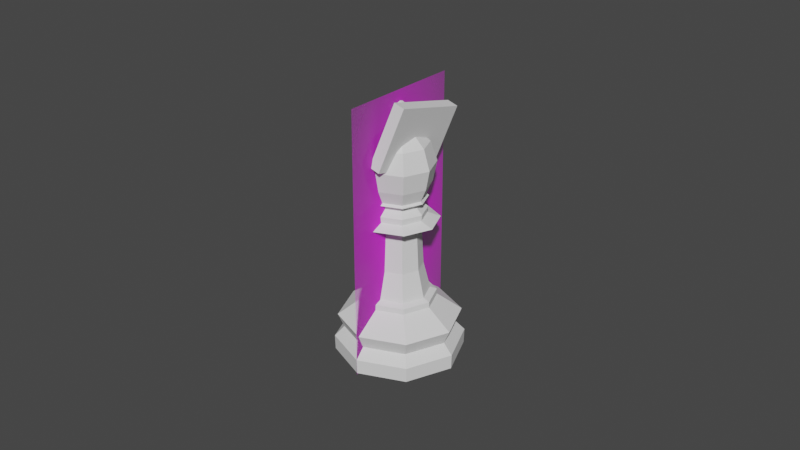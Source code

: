 # Source: Bishop.blend  (saved by Blender 2.92.15; exported with 4.5.12 LTS)
import bpy
from mathutils import Matrix  # noqa: F401  (used for matrix-valued properties, if any)

bpy.ops.wm.read_factory_settings(use_empty=True)
scene = bpy.context.scene
scene.name = 'Main'

# ---- collections
col_collection_002 = bpy.data.collections.new('Collection.002'); scene.collection.children.link(col_collection_002)

# ---- images (referenced by path relative to the original .blend; pixels are not part of the script)
import os
ASSET_DIR = os.environ.get("B2B_ASSET_DIR", "")  # directory of the original .blend (textures are referenced by path, not embedded)
HERE = os.path.dirname(os.path.abspath(__file__))  # packed textures are extracted next to this script under _unpacked/

def load_image(name, relpath, width, height, colorspace="sRGB"):
    """Load a texture the original file referenced (path relative to the .blend, or extracted next to this script)."""
    p = next((c for c in (os.path.join(HERE, relpath), os.path.join(ASSET_DIR, relpath)) if relpath and os.path.exists(c)), "")
    if p:
        img = bpy.data.images.load(p, check_existing=True)
        img.name = name
    else:  # same state as the original file: an image datablock whose file is absent (Cycles renders it pink)
        img = bpy.data.images.new(name, width, height)
        img.source = "FILE"
        img.filepath = "//" + (relpath or name)
    img.colorspace_settings.name = colorspace
    return img
img_staunton_bishop_png = load_image('Staunton Bishop.png', 'Staunton Bishop.png', 1024, 1024, 'sRGB')

# ---- materials (node trees are filled in below, after node groups)
mat_staunton_bishop = bpy.data.materials.new('Staunton Bishop')
mat_staunton_bishop.surface_render_method = 'BLENDED'
mat_staunton_bishop.blend_method = 'BLEND'
mat_staunton_bishop.use_transparent_shadow = False

# ---- material node trees
mat_staunton_bishop.use_nodes = True; mat_staunton_bishop.node_tree.nodes.clear()
_N = mat_staunton_bishop.node_tree.nodes; _L = mat_staunton_bishop.node_tree.links
n0 = _N.new('ShaderNodeOutputMaterial'); n0.name = 'Material Output'; n0.location = (300, 300)
n1 = _N.new('ShaderNodeTexImage'); n1.name = 'Image Texture'; n1.location = (-200, 300)
n1.image = img_staunton_bishop_png
n1.extension = 'CLIP'
n2 = _N.new('ShaderNodeBsdfPrincipled'); n2.name = 'Principled BSDF'; n2.location = (0, 300)
n2.distribution = 'GGX'
n2.subsurface_method = 'BURLEY'
n2.inputs[3].default_value = 1.45
n2.inputs[27].default_value = (0.0, 0.0, 0.0, 1.0)
n2.inputs[28].default_value = 1.0
_L.new(n1.outputs[0], n2.inputs[0])
_L.new(n1.outputs[1], n2.inputs[4])
_L.new(n2.outputs[0], n0.inputs[0])
n0.is_active_output = True

# ---- world
world_world_002 = bpy.data.worlds.new('World.002'); scene.world = world_world_002
world_world_002.use_nodes = True; world_world_002.node_tree.nodes.clear()
_N = world_world_002.node_tree.nodes; _L = world_world_002.node_tree.links
n0 = _N.new('ShaderNodeOutputWorld'); n0.name = 'World Output'; n0.location = (300, 300)
n1 = _N.new('ShaderNodeBackground'); n1.name = 'Background'; n1.location = (10, 300)
n1.inputs[0].default_value = (0.05088, 0.05088, 0.05088, 1.0)
_L.new(n1.outputs[0], n0.inputs[0])
n0.is_active_output = True
world_world_002.color = (0.05088, 0.05088, 0.05088)
world_world_002.use_sun_shadow = False
world_world_002.sun_shadow_jitter_overblur = 0.0

# ---- meshes
me_cylinder_002 = bpy.data.meshes.new('Cylinder.002')
me_cylinder_002.from_pydata([(6.521e-10, 0.009099, 0.02036), (0.006434, 0.006434, 0.02036), (0.009099, 3.771e-09, 0.02036), (0.006434, -0.006434, 0.02036), (-2.313e-09, -0.009099, 0.02036), (-0.006434, -0.006434, 0.02036), (-0.009099, 1.187e-08, 0.02036), (-0.006434, 0.006434, 0.02036), (4.994e-10, 0.01125, 0.01782), (0.007958, 0.007958, 0.01782), (0.01125, 3.399e-09, 0.01782), (0.007958, -0.007958, 0.01782), (-3.168e-09, -0.01125, 0.01782), (-0.007958, -0.007958, 0.01782), (-0.01125, 1.342e-08, 0.01782), (-0.007958, 0.007958, 0.01782), (-1.737e-10, 0.01893, 0.0122), (0.01338, 0.01338, 0.0122), (0.01893, 1.612e-09, 0.0122), (0.01338, -0.01338, 0.0122), (-6.345e-09, -0.01893, 0.0122), (-0.01338, -0.01338, 0.0122), (-0.01893, 1.845e-08, 0.0122), (-0.01338, 0.01338, 0.0122), (0.01204, 0.01204, 0.007816), (0.01703, 2.228e-09, 0.007816), (0.01204, -0.01204, 0.007816), (-5.25e-09, -0.01703, 0.007816), (-0.01204, -0.01204, 0.007816), (-0.01703, 1.739e-08, 0.007816), (-0.01204, 0.01204, 0.007816), (2.992e-10, 0.01703, 0.007816), (-6.404e-10, 0.01986, 6.217e-10), (0.01404, 0.01404, 6.217e-10), (0.01986, 8.89e-10, 6.217e-10), (0.01404, -0.01404, 6.217e-10), (-6.049e-09, -0.01986, 6.217e-10), (-0.01404, -0.01404, 6.217e-10), (-0.01986, 2.472e-08, 6.217e-10), (-0.01404, 0.01404, 6.217e-10), (0.01413, 0.01413, 0.004619), (0.01999, 1.562e-09, 0.004619), (0.01413, -0.01413, 0.004619), (-6.588e-09, -0.01999, 0.004619), (-0.01413, -0.01413, 0.004619), (-0.01999, 1.932e-08, 0.004619), (-0.01413, 0.01413, 0.004619), (-4.986e-12, 0.01999, 0.004619), (5.059e-10, 0.01118, 0.01954), (0.007903, 0.007903, 0.01954), (0.01118, 3.374e-09, 0.01954), (0.007903, -0.007903, 0.01954), (-3.136e-09, -0.01118, 0.01954), (-0.007903, -0.007903, 0.01954), (-0.01118, 1.332e-08, 0.01954), (-0.007903, 0.007903, 0.01954), (0.004964, 0.004964, 0.02897), (6.123e-10, 0.00702, 0.02897), (0.00702, 4.117e-09, 0.02897), (0.004964, -0.004964, 0.02897), (-1.675e-09, -0.00702, 0.02897), (-0.004964, -0.004964, 0.02897), (-0.00702, 1.037e-08, 0.02897), (-0.004964, 0.004964, 0.02897), (0.004498, 0.004498, 0.04149), (1.474e-09, 0.006362, 0.04149), (0.006362, 4.223e-09, 0.04149), (0.004498, -0.004498, 0.04149), (-5.992e-10, -0.006362, 0.04149), (-0.004498, -0.004498, 0.04149), (-0.006362, 9.885e-09, 0.04149), (-0.004498, 0.004498, 0.04149), (2.054e-10, 0.008398, 0.05103), (-0.006017, 0.005906, 0.05103), (-0.008509, -0.0001105, 0.05103), (-0.006017, -0.006127, 0.05103), (-8.565e-10, -0.008619, 0.05103), (0.006017, -0.006127, 0.05103), (0.008509, -0.0001105, 0.05103), (0.006017, 0.005906, 0.05103), (0.008463, 0.008463, 0.04407), (1.163e-09, 0.01197, 0.04407), (0.01197, 3.289e-09, 0.04407), (0.008463, -0.008463, 0.04407), (-2.737e-09, -0.01197, 0.04407), (-0.008463, -0.008463, 0.04407), (-0.01197, 1.394e-08, 0.04407), (-0.008463, 0.008463, 0.04407), (3.178e-11, 0.0008331, 0.07545), (1.853e-17, 0.008671, 0.06794), (-4.039e-12, 0.01071, 0.06181), (2.025e-17, 0.00948, 0.05568), (0.0005891, 0.0005891, 0.07545), (0.006131, 0.006131, 0.06794), (0.007571, 0.007571, 0.06181), (0.006703, 0.006703, 0.05568), (0.004822, 0.004694, 0.05028), (0.0008331, 1.409e-09, 0.07545), (0.008671, 1.686e-09, 0.06794), (0.01071, 1.674e-09, 0.06181), (0.00948, 1.67e-09, 0.05568), (0.006819, -0.0001283, 0.05028), (0.0005891, -0.0005891, 0.07545), (0.006131, -0.006131, 0.06794), (0.007571, -0.007571, 0.06181), (0.006703, -0.006703, 0.05568), (0.004822, -0.00495, 0.05028), (-1.68e-11, -0.0008331, 0.07545), (1.743e-10, -0.008671, 0.06794), (1.823e-10, -0.01071, 0.06181), (1.905e-10, -0.00948, 0.05568), (-8.504e-10, -0.006948, 0.05028), (-0.0005891, -0.0005891, 0.07545), (-0.006131, -0.006131, 0.06794), (-0.007571, -0.007571, 0.06181), (-0.006703, -0.006703, 0.05568), (-0.004822, -0.00495, 0.05028), (-0.0008331, 1.512e-09, 0.07545), (-0.008671, 1.686e-09, 0.06794), (-0.01071, 2.006e-09, 0.06181), (-0.00948, 1.67e-09, 0.05568), (-0.006819, -0.0001283, 0.05028), (-0.005946, -0.00619, 0.04752), (-0.0005891, 0.0005891, 0.07545), (-0.006131, 0.006131, 0.06794), (-0.007571, 0.007571, 0.06181), (-0.006703, 0.006703, 0.05568), (-0.004822, 0.004694, 0.05028), (-0.008409, -0.0002442, 0.04752), (0.005946, -0.00619, 0.04752), (-2.002e-09, -0.008653, 0.04752), (0.005946, 0.005702, 0.04752), (0.008409, -0.0002442, 0.04752), (-0.005946, 0.005702, 0.04752), (2.225e-10, 0.006691, 0.05028), (7.384e-10, 0.008165, 0.04752), (7.341e-10, 0.007932, 0.04563), (-0.005781, 0.005537, 0.04563), (0.008176, -0.0002442, 0.04563), (0.005781, 0.005537, 0.04563), (-1.93e-09, -0.00842, 0.04563), (0.005781, -0.006026, 0.04563), (-0.008176, -0.0002442, 0.04563), (-0.005781, -0.006026, 0.04563), (-0.004431, -0.004675, 0.04946), (-0.006267, -0.0002442, 0.04946), (0.004431, -0.004675, 0.04946), (-1.341e-09, -0.006511, 0.04946), (0.004431, 0.004187, 0.04946), (0.006267, -0.0002442, 0.04946), (-0.004431, 0.004187, 0.04946), (7.01e-10, 0.006022, 0.04946), (0.0, 0.001, 0.08003), (0.0, 0.001, 0.07657), (0.0007071, 0.0007071, 0.08003), (0.001225, 0.001225, 0.0793), (0.001414, 0.001414, 0.0783), (0.001225, 0.001225, 0.0773), (0.0007071, 0.0007071, 0.07657), (-0.007714, -9.651e-05, 0.05162), (1.542e-10, 0.007617, 0.05162), (0.001, 3.213e-10, 0.08003), (0.001732, 3.213e-10, 0.0793), (0.002, 3.213e-10, 0.0783), (0.001732, 3.213e-10, 0.0773), (0.001, 3.213e-10, 0.07657), (1.515e-11, 0.0004105, 0.07601), (-6.534e-10, -0.00781, 0.05162), (0.0007071, -0.0007071, 0.08003), (0.001225, -0.001225, 0.0793), (0.001414, -0.001414, 0.0783), (0.001225, -0.001225, 0.0773), (0.0007071, -0.0007071, 0.07657), (-0.005454, -0.005551, 0.05162), (0.007714, -9.651e-05, 0.05162), (1.929e-11, -0.001, 0.08003), (7.75e-11, -0.001732, 0.0793), (1.357e-10, -0.002, 0.0783), (1.929e-11, -0.001732, 0.0773), (7.75e-11, -0.001, 0.07657), (0.005454, -0.005551, 0.05162), (-0.005454, 0.005358, 0.05162), (-0.0007071, -0.0007071, 0.08003), (-0.001225, -0.001225, 0.0793), (-0.001414, -0.001414, 0.0783), (-0.001225, -0.001225, 0.0773), (-0.0007071, -0.0007071, 0.07657), (0.005454, 0.005358, 0.05162), (0.0002903, 0.0002903, 0.07601), (-0.001, 3.213e-10, 0.08003), (-0.001732, 3.795e-10, 0.0793), (-0.002, 2.049e-10, 0.0783), (-0.001732, 3.213e-10, 0.0773), (-0.001, 2.631e-10, 0.07657), (0.0004105, 8.775e-10, 0.07601), (0.0002903, -0.0002903, 0.07601), (-0.0007071, 0.0007071, 0.08003), (-0.001225, 0.001225, 0.0793), (-0.001414, 0.001414, 0.0783), (-0.001225, 0.001225, 0.0773), (-0.0007071, 0.0007071, 0.07657), (2.163e-11, -0.0004105, 0.07601), (-1.388e-17, 3.469e-17, 0.0803), (-0.0002903, -0.0002903, 0.07601), (1.929e-11, 0.001732, 0.0793), (-2.135e-10, 0.002, 0.0783), (1.929e-11, 0.001732, 0.0773), (-0.0004105, 8.876e-10, 0.07601), (-0.0002903, 0.0002903, 0.07601)], [], [(7, 6, 62, 63), (17, 18, 25, 24), (23, 15, 8, 16), (15, 23, 22, 14), (14, 22, 21, 13), (13, 21, 20, 12), (12, 20, 19, 11), (11, 19, 18, 10), (32, 33, 34, 35, 36, 37, 38, 39), (16, 17, 24, 31), (50, 49, 1, 2), (10, 18, 17, 9), (48, 55, 7, 0), (55, 54, 6, 7), (54, 53, 5, 6), (53, 52, 4, 5), (52, 51, 3, 4), (51, 50, 2, 3), (40, 33, 32, 47), (23, 16, 31, 30), (22, 23, 30, 29), (21, 22, 29, 28), (20, 21, 28, 27), (19, 20, 27, 26), (18, 19, 26, 25), (42, 35, 34, 41), (43, 36, 35, 42), (44, 37, 36, 43), (45, 38, 37, 44), (46, 39, 38, 45), (47, 32, 39, 46), (40, 47, 31, 24), (41, 40, 24, 25), (9, 17, 16, 8), (49, 48, 0, 1), (47, 46, 30, 31), (46, 45, 29, 30), (45, 44, 28, 29), (44, 43, 27, 28), (43, 42, 26, 27), (42, 41, 25, 26), (41, 34, 33, 40), (9, 8, 48, 49), (11, 10, 50, 51), (12, 11, 51, 52), (13, 12, 52, 53), (14, 13, 53, 54), (15, 14, 54, 55), (8, 15, 55, 48), (10, 9, 49, 50), (60, 59, 67, 68), (5, 4, 60, 61), (3, 2, 58, 59), (1, 0, 57, 56), (0, 7, 63, 57), (6, 5, 61, 62), (4, 3, 59, 60), (2, 1, 56, 58), (127, 73, 72, 134), (58, 56, 64, 66), (63, 62, 70, 71), (61, 60, 68, 69), (59, 58, 66, 67), (56, 57, 65, 64), (57, 63, 71, 65), (62, 61, 69, 70), (69, 85, 86, 70), (70, 86, 87, 71), (69, 68, 84, 85), (66, 82, 83, 67), (71, 87, 81, 65), (106, 77, 76, 111), (67, 83, 84, 68), (64, 80, 82, 66), (133, 128, 145, 150), (96, 79, 78, 101), (73, 181, 160, 72), (121, 74, 73, 127), (111, 76, 75, 116), (101, 78, 77, 106), (134, 72, 79, 96), (116, 75, 74, 121), (141, 138, 132, 129), (128, 122, 144, 145), (140, 141, 129, 130), (142, 143, 122, 128), (132, 131, 148, 149), (129, 132, 149, 146), (143, 140, 130, 122), (137, 142, 128, 133), (91, 90, 94, 95), (89, 88, 92, 93), (160, 91, 95, 187), (90, 89, 93, 94), (130, 129, 146, 147), (95, 94, 99, 100), (93, 92, 97, 98), (187, 95, 100, 174), (94, 93, 98, 99), (100, 99, 104, 105), (98, 97, 102, 103), (174, 100, 105, 180), (99, 98, 103, 104), (122, 130, 147, 144), (103, 102, 107, 108), (180, 105, 110, 167), (104, 103, 108, 109), (135, 133, 150, 151), (105, 104, 109, 110), (167, 110, 115, 173), (109, 108, 113, 114), (138, 139, 131, 132), (110, 109, 114, 115), (108, 107, 112, 113), (173, 115, 120, 159), (114, 113, 118, 119), (115, 114, 119, 120), (113, 112, 117, 118), (159, 120, 126, 181), (119, 118, 124, 125), (131, 135, 151, 148), (120, 119, 125, 126), (118, 117, 123, 124), (181, 126, 91, 160), (125, 124, 89, 90), (139, 136, 135, 131), (126, 125, 90, 91), (124, 123, 88, 89), (136, 137, 133, 135), (82, 138, 141, 83), (84, 140, 143, 85), (86, 142, 137, 87), (80, 139, 138, 82), (83, 141, 140, 84), (85, 143, 142, 86), (81, 136, 139, 80), (87, 137, 136, 81), (148, 151, 134, 96), (151, 150, 127, 134), (150, 145, 121, 127), (145, 144, 116, 121), (144, 147, 111, 116), (147, 146, 106, 111), (146, 149, 101, 106), (149, 148, 96, 101), (203, 207, 117, 112), (206, 205, 156, 157), (204, 152, 154, 155), (153, 206, 157, 158), (205, 204, 155, 156), (152, 202, 154), (158, 157, 164, 165), (156, 155, 162, 163), (154, 202, 161), (208, 166, 88, 123), (157, 156, 163, 164), (155, 154, 161, 162), (165, 164, 171, 172), (163, 162, 169, 170), (161, 202, 168), (166, 188, 92, 88), (164, 163, 170, 171), (162, 161, 168, 169), (172, 171, 178, 179), (170, 169, 176, 177), (168, 202, 175), (201, 203, 112, 107), (171, 170, 177, 178), (169, 168, 175, 176), (179, 178, 185, 186), (177, 176, 183, 184), (175, 202, 182), (195, 201, 107, 102), (178, 177, 184, 185), (176, 175, 182, 183), (184, 183, 190, 191), (182, 202, 189), (194, 195, 102, 97), (185, 184, 191, 192), (183, 182, 189, 190), (186, 185, 192, 193), (189, 202, 196), (188, 194, 97, 92), (192, 191, 198, 199), (190, 189, 196, 197), (193, 192, 199, 200), (191, 190, 197, 198), (207, 208, 123, 117), (199, 198, 205, 206), (197, 196, 152, 204), (200, 199, 206, 153), (198, 197, 204, 205), (196, 202, 152), (193, 200, 208, 207), (158, 165, 194, 188), (165, 172, 195, 194), (172, 179, 201, 195), (179, 186, 203, 201), (153, 158, 188, 166), (200, 153, 166, 208), (186, 193, 207, 203), (65, 81, 80, 64), (74, 159, 181, 73), (75, 173, 159, 74), (76, 167, 173, 75), (77, 180, 167, 76), (78, 174, 180, 77), (79, 187, 174, 78), (72, 160, 187, 79)])
_k = {(24, 31): 0.51765, (24, 25): 0.51765, (25, 26): 0.51765, (26, 27): 0.51765, (27, 28): 0.51765, (28, 29): 0.51765, (29, 30): 0.51765, (30, 31): 0.51765, (32, 33): 0.96863, (33, 34): 0.96863, (34, 35): 0.96863, (35, 36): 0.96863, (36, 37): 0.96863, (37, 38): 0.96863, (38, 39): 0.96863, (32, 39): 0.96863}
me_cylinder_002.attributes.new('crease_edge', 'FLOAT', 'EDGE').data.foreach_set('value', [_k.get((min(e.vertices), max(e.vertices)), 0.0) for e in me_cylinder_002.edges])
_uv = me_cylinder_002.uv_layers.new(name='UVMap')
_uv.uv.foreach_set('vector', [0.125, 1.0, 0.25, 1.0, 0.25, 1.0, 0.125, 1.0, 0.875, 0.8085, 0.75, 0.8085, 0.75, 0.6774, 0.875, 0.6774, 0.125, 0.8085, 0.125, 0.9112, 0.0, 0.9112, 0.001982, 0.8085, 0.125, 0.9112, 0.125, 0.8085, 0.25, 0.8085, 0.25, 0.9112, 0.25, 0.9112, 0.25, 0.8085, 0.375, 0.8085, 0.375, 0.9112, 0.375, 0.9112, 0.375, 0.8085, 0.5, 0.8085, 0.5, 0.9112, 0.5, 0.9112, 0.5, 0.8085, 0.625, 0.8085, 0.625, 0.9112, 0.625, 0.9112, 0.625, 0.8085, 0.75, 0.8085, 0.75, 0.9112, 0.75, 0.4752, 0.9092, 0.4092, 0.9752, 0.25, 0.9092, 0.09076, 0.75, 0.02481, 0.5908, 0.09076, 0.5248, 0.25, 0.5908, 0.4092, 0.998, 0.8085, 0.875, 0.8085, 0.875, 0.6774, 1.0, 0.6774, 0.75, 0.9593, 0.875, 0.9593, 0.875, 1.0, 0.75, 1.0, 0.75, 0.9112, 0.75, 0.8085, 0.875, 0.8085, 0.875, 0.9112, 0.0001636, 0.9593, 0.125, 0.9593, 0.125, 1.0, 0.0, 1.0, 0.125, 0.9593, 0.25, 0.9593, 0.25, 1.0, 0.125, 1.0, 0.25, 0.9593, 0.375, 0.9593, 0.375, 1.0, 0.25, 1.0, 0.375, 0.9593, 0.5, 0.9593, 0.5, 1.0, 0.375, 1.0, 0.5, 0.9593, 0.625, 0.9593, 0.625, 1.0, 0.5, 1.0, 0.625, 0.9593, 0.75, 0.9593, 0.75, 1.0, 0.625, 1.0, 0.875, 0.5963, 0.9092, 0.4092, 0.75, 0.4752, 0.9999, 0.5963, 0.125, 0.8085, 0.001982, 0.8085, -0.0001386, 0.6774, 0.125, 0.6774, 0.25, 0.8085, 0.125, 0.8085, 0.125, 0.6774, 0.25, 0.6774, 0.375, 0.8085, 0.25, 0.8085, 0.25, 0.6774, 0.375, 0.6774, 0.5, 0.8085, 0.375, 0.8085, 0.375, 0.6774, 0.5, 0.6774, 0.625, 0.8085, 0.5, 0.8085, 0.5, 0.6774, 0.625, 0.6774, 0.75, 0.8085, 0.625, 0.8085, 0.625, 0.6774, 0.75, 0.6774, 0.625, 0.5963, 0.9092, 0.09076, 0.9752, 0.25, 0.75, 0.5963, 0.5, 0.5963, 0.75, 0.02481, 0.9092, 0.09076, 0.625, 0.5963, 0.375, 0.5963, 0.5908, 0.09076, 0.75, 0.02481, 0.5, 0.5963, 0.25, 0.5963, 0.5248, 0.25, 0.5908, 0.09076, 0.375, 0.5963, 0.125, 0.5963, 0.5908, 0.4092, 0.5248, 0.25, 0.25, 0.5963, 0.0001059, 0.5963, 0.75, 0.4752, 0.5908, 0.4092, 0.125, 0.5963, 0.875, 0.5963, 0.9999, 0.5963, 1.0, 0.6774, 0.875, 0.6774, 0.75, 0.5963, 0.875, 0.5963, 0.875, 0.6774, 0.75, 0.6774, 0.875, 0.9112, 0.875, 0.8085, 0.998, 0.8085, 1.0, 0.9112, 0.875, 0.9593, 0.9998, 0.9593, 1.0, 1.0, 0.875, 1.0, 0.0001059, 0.5963, 0.125, 0.5963, 0.125, 0.6774, -0.0001386, 0.6774, 0.125, 0.5963, 0.25, 0.5963, 0.25, 0.6774, 0.125, 0.6774, 0.25, 0.5963, 0.375, 0.5963, 0.375, 0.6774, 0.25, 0.6774, 0.375, 0.5963, 0.5, 0.5963, 0.5, 0.6774, 0.375, 0.6774, 0.5, 0.5963, 0.625, 0.5963, 0.625, 0.6774, 0.5, 0.6774, 0.625, 0.5963, 0.75, 0.5963, 0.75, 0.6774, 0.625, 0.6774, 0.75, 0.5963, 0.9752, 0.25, 0.9092, 0.4092, 0.875, 0.5963, 0.875, 0.9112, 1.0, 0.9112, 0.9998, 0.9593, 0.875, 0.9593, 0.625, 0.9112, 0.75, 0.9112, 0.75, 0.9593, 0.625, 0.9593, 0.5, 0.9112, 0.625, 0.9112, 0.625, 0.9593, 0.5, 0.9593, 0.375, 0.9112, 0.5, 0.9112, 0.5, 0.9593, 0.375, 0.9593, 0.25, 0.9112, 0.375, 0.9112, 0.375, 0.9593, 0.25, 0.9593, 0.125, 0.9112, 0.25, 0.9112, 0.25, 0.9593, 0.125, 0.9593, 0.0, 0.9112, 0.125, 0.9112, 0.125, 0.9593, 0.0001636, 0.9593, 0.75, 0.9112, 0.875, 0.9112, 0.875, 0.9593, 0.75, 0.9593, 0.5, 1.0, 0.625, 1.0, 0.625, 1.0, 0.5, 1.0, 0.375, 1.0, 0.5, 1.0, 0.5, 1.0, 0.375, 1.0, 0.625, 1.0, 0.75, 1.0, 0.75, 1.0, 0.625, 1.0, 0.875, 1.0, 1.0, 1.0, 1.0, 1.0, 0.875, 1.0, 0.0, 1.0, 0.125, 1.0, 0.125, 1.0, 0.0, 1.0, 0.25, 1.0, 0.375, 1.0, 0.375, 1.0, 0.25, 1.0, 0.5, 1.0, 0.625, 1.0, 0.625, 1.0, 0.5, 1.0, 0.75, 1.0, 0.875, 1.0, 0.875, 1.0, 0.75, 1.0, 0.68, 0.3667, 0.7057, 0.3706, 0.7, 0.3384, 0.693, 0.3353, 0.75, 1.0, 0.875, 1.0, 0.875, 1.0, 0.75, 1.0, 0.125, 1.0, 0.25, 1.0, 0.25, 1.0, 0.125, 1.0, 0.375, 1.0, 0.5, 1.0, 0.5, 1.0, 0.375, 1.0, 0.625, 1.0, 0.75, 1.0, 0.75, 1.0, 0.625, 1.0, 0.875, 1.0, 1.0, 1.0, 1.0, 1.0, 0.875, 1.0, 0.0, 1.0, 0.125, 1.0, 0.125, 1.0, 0.0, 1.0, 0.25, 1.0, 0.375, 1.0, 0.375, 1.0, 0.25, 1.0, 0.375, 1.0, 0.375, 1.0, 0.25, 1.0, 0.25, 1.0, 0.25, 1.0, 0.25, 1.0, 0.125, 1.0, 0.125, 1.0, 0.375, 1.0, 0.5, 1.0, 0.5, 1.0, 0.375, 1.0, 0.75, 1.0, 0.75, 1.0, 0.625, 1.0, 0.625, 1.0, 0.125, 1.0, 0.125, 1.0, 0.0, 1.0, 0.0, 1.0, 0.4402, 0.372, 0.4313, 0.3671, 0.3012, 0.3443, 0.3085, 0.3425, 0.625, 1.0, 0.625, 1.0, 0.5, 1.0, 0.5, 1.0, 0.875, 1.0, 0.875, 1.0, 0.75, 1.0, 0.75, 1.0, 0.125, 1.0, 0.25, 1.0, 0.25, 1.0, 0.125, 1.0, 0.6888, 0.3667, 0.6742, 0.3627, 0.5632, 0.3953, 0.5746, 0.4102, 0.7057, 0.3706, 0.7268, 0.3702, 0.7055, 0.34, 0.7, 0.3384, 0.6437, 0.5586, 0.7062, 0.5077, 0.7057, 0.3706, 0.68, 0.3667, 0.3085, 0.3425, 0.3012, 0.3443, 0.1829, 0.3629, 0.1933, 0.372, 0.5746, 0.4102, 0.5632, 0.3953, 0.4313, 0.3671, 0.4402, 0.372, 0.693, 0.3353, 0.7, 0.3384, 0.6742, 0.3627, 0.6888, 0.3667, 0.1933, 0.372, 0.1829, 0.3629, 0.05584, 0.3344, 0.05945, 0.3293, 0.625, 1.0, 0.75, 1.0, 0.75, 1.0, 0.625, 1.0, 0.25, 1.0, 0.375, 1.0, 0.375, 1.0, 0.25, 1.0, 0.5, 1.0, 0.625, 1.0, 0.625, 1.0, 0.5, 1.0, 0.25, 1.0, 0.375, 1.0, 0.375, 1.0, 0.25, 1.0, 0.75, 1.0, 0.875, 1.0, 0.875, 1.0, 0.75, 1.0, 0.625, 1.0, 0.75, 1.0, 0.75, 1.0, 0.625, 1.0, 0.375, 1.0, 0.5, 1.0, 0.5, 1.0, 0.375, 1.0, 0.125, 1.0, 0.25, 1.0, 0.25, 1.0, 0.125, 1.0, 0.75, 0.3333, 0.75, 0.5, 0.625, 0.5, 0.625, 0.3333, 0.75, 0.6667, 0.75, 0.8333, 0.625, 0.8333, 0.625, 0.6667, 0.7055, 0.34, 0.75, 0.3333, 0.625, 0.3333, 0.6646, 0.3594, 0.75, 0.5, 0.75, 0.6667, 0.625, 0.6667, 0.625, 0.5, 0.5, 1.0, 0.625, 1.0, 0.625, 1.0, 0.5, 1.0, 0.625, 0.3333, 0.625, 0.5, 0.5, 0.5, 0.5, 0.3333, 0.625, 0.6667, 0.625, 0.8333, 0.5, 0.8333, 0.5, 0.6667, 0.6646, 0.3594, 0.625, 0.3333, 0.5, 0.3333, 0.5543, 0.385, 0.625, 0.5, 0.625, 0.6667, 0.5, 0.6667, 0.5, 0.5, 0.5, 0.3333, 0.5, 0.5, 0.375, 0.5, 0.375, 0.3333, 0.5, 0.6667, 0.5, 0.8333, 0.375, 0.8333, 0.375, 0.6667, 0.5543, 0.385, 0.5, 0.3333, 0.375, 0.3333, 0.4242, 0.363, 0.5, 0.5, 0.5, 0.6667, 0.375, 0.6667, 0.375, 0.5, 0.375, 1.0, 0.5, 1.0, 0.5, 1.0, 0.375, 1.0, 0.375, 0.6667, 0.375, 0.8333, 0.25, 0.8333, 0.25, 0.6667, 0.4242, 0.363, 0.375, 0.3333, 0.25, 0.3333, 0.2952, 0.3446, 0.375, 0.5, 0.375, 0.6667, 0.25, 0.6667, 0.25, 0.5, 0.01383, 1.0, 0.125, 1.0, 0.125, 1.0, 0.01383, 1.0, 0.375, 0.3333, 0.375, 0.5, 0.25, 0.5, 0.25, 0.3333, 0.2952, 0.3446, 0.25, 0.3333, 0.125, 0.3333, 0.1752, 0.3573, 0.25, 0.5, 0.25, 0.6667, 0.125, 0.6667, 0.125, 0.5, 0.75, 1.0, 0.875, 1.0, 0.875, 1.0, 0.75, 1.0, 0.25, 0.3333, 0.25, 0.5, 0.125, 0.5, 0.125, 0.3333, 0.25, 0.6667, 0.25, 0.8333, 0.125, 0.8333, 0.125, 0.6667, 0.1752, 0.3573, 0.125, 0.3333, 0.0, 0.3333, 0.04999, 0.3366, 0.125, 0.5, 0.125, 0.6667, 0.0, 0.6667, 0.0, 0.5, 0.125, 0.3333, 0.125, 0.5, 0.0, 0.5, 0.0, 0.3333, 0.125, 0.6667, 0.125, 0.8333, 0.0, 0.8333, 0.0, 0.6667, 0.7521, 0.4749, 1.0, 0.3333, 0.875, 0.3333, 0.7268, 0.3702, 1.0, 0.5, 1.0, 0.6667, 0.875, 0.6667, 0.875, 0.5, 0.875, 1.0, 0.9862, 1.0, 0.9862, 1.0, 0.875, 1.0, 1.0, 0.3333, 1.0, 0.5, 0.875, 0.5, 0.875, 0.3333, 1.0, 0.6667, 1.0, 0.8333, 0.875, 0.8333, 0.875, 0.6667, 0.7268, 0.3702, 0.875, 0.3333, 0.75, 0.3333, 0.7055, 0.34, 0.875, 0.5, 0.875, 0.6667, 0.75, 0.6667, 0.75, 0.5, 0.875, 1.0, 0.9862, 1.0, 0.9862, 1.0, 0.875, 1.0, 0.875, 0.3333, 0.875, 0.5, 0.75, 0.5, 0.75, 0.3333, 0.875, 0.6667, 0.875, 0.8333, 0.75, 0.8333, 0.75, 0.6667, 0.01383, 1.0, 0.125, 1.0, 0.125, 1.0, 0.01383, 1.0, 0.75, 1.0, 0.75, 1.0, 0.625, 1.0, 0.625, 1.0, 0.5, 1.0, 0.5, 1.0, 0.375, 1.0, 0.375, 1.0, 0.25, 1.0, 0.25, 1.0, 0.125, 1.0, 0.125, 1.0, 0.875, 1.0, 0.875, 1.0, 0.75, 1.0, 0.75, 1.0, 0.625, 1.0, 0.625, 1.0, 0.5, 1.0, 0.5, 1.0, 0.375, 1.0, 0.375, 1.0, 0.25, 1.0, 0.25, 1.0, 1.0, 1.0, 0.9862, 1.0, 0.875, 1.0, 0.875, 1.0, 0.125, 1.0, 0.125, 1.0, 0.01383, 1.0, 0.0, 1.0, 0.875, 1.0, 0.9862, 1.0, 0.693, 0.3353, 0.6888, 0.3667, 0.01383, 1.0, 0.125, 1.0, 0.68, 0.3667, 0.693, 0.3353, 0.125, 1.0, 0.25, 1.0, 0.6437, 0.5586, 0.68, 0.3667, 0.25, 1.0, 0.375, 1.0, 0.1933, 0.372, 0.05945, 0.3293, 0.375, 1.0, 0.5, 1.0, 0.3085, 0.3425, 0.1933, 0.372, 0.5, 1.0, 0.625, 1.0, 0.4402, 0.372, 0.3085, 0.3425, 0.625, 1.0, 0.75, 1.0, 0.5746, 0.4102, 0.4402, 0.372, 0.75, 1.0, 0.875, 1.0, 0.6888, 0.3667, 0.5746, 0.4102, 0.125, 0.5376, 0.03436, 0.5376, 0.0, 0.8333, 0.125, 0.8333, 0.75, 0.3333, 0.75, 0.5, 0.625, 0.5, 0.625, 0.3333, 0.75, 0.6667, 0.75, 0.8333, 0.625, 0.8333, 0.625, 0.6667, 0.75, 0.1667, 0.75, 0.3333, 0.625, 0.3333, 0.625, 0.1667, 0.75, 0.5, 0.75, 0.6667, 0.625, 0.6667, 0.625, 0.5, 0.75, 0.8333, 0.6875, 1.0, 0.625, 0.8333, 0.625, 0.1667, 0.625, 0.3333, 0.5, 0.3333, 0.5, 0.1667, 0.625, 0.5, 0.625, 0.6667, 0.5, 0.6667, 0.5, 0.5, 0.625, 0.8333, 0.5625, 1.0, 0.5, 0.8333, 0.875, 0.5376, 0.75, 0.5376, 0.75, 0.8333, 0.875, 0.8333, 0.625, 0.3333, 0.625, 0.5, 0.5, 0.5, 0.5, 0.3333, 0.625, 0.6667, 0.625, 0.8333, 0.5, 0.8333, 0.5, 0.6667, 0.5, 0.1667, 0.5, 0.3333, 0.375, 0.3333, 0.375, 0.1667, 0.5, 0.5, 0.5, 0.6667, 0.375, 0.6667, 0.375, 0.5, 0.5, 0.8333, 0.4375, 1.0, 0.375, 0.8333, 0.75, 0.5376, 0.625, 0.5376, 0.625, 0.8333, 0.75, 0.8333, 0.5, 0.3333, 0.5, 0.5, 0.375, 0.5, 0.375, 0.3333, 0.5, 0.6667, 0.5, 0.8333, 0.375, 0.8333, 0.375, 0.6667, 0.375, 0.1667, 0.375, 0.3333, 0.25, 0.3333, 0.25, 0.1667, 0.375, 0.5, 0.375, 0.6667, 0.25, 0.6667, 0.25, 0.5, 0.375, 0.8333, 0.3125, 1.0, 0.25, 0.8333, 0.25, 0.5376, 0.125, 0.5376, 0.125, 0.8333, 0.25, 0.8333, 0.375, 0.3333, 0.375, 0.5, 0.25, 0.5, 0.25, 0.3333, 0.375, 0.6667, 0.375, 0.8333, 0.25, 0.8333, 0.25, 0.6667, 0.25, 0.1667, 0.25, 0.3333, 0.125, 0.3333, 0.125, 0.1667, 0.25, 0.5, 0.25, 0.6667, 0.125, 0.6667, 0.125, 0.5, 0.25, 0.8333, 0.1875, 1.0, 0.125, 0.8333, 0.375, 0.5376, 0.25, 0.5376, 0.25, 0.8333, 0.375, 0.8333, 0.25, 0.3333, 0.25, 0.5, 0.125, 0.5, 0.125, 0.3333, 0.25, 0.6667, 0.25, 0.8333, 0.125, 0.8333, 0.125, 0.6667, 0.125, 0.5, 0.125, 0.6667, 0.0, 0.6667, 0.0, 0.5, 0.125, 0.8333, 0.0625, 1.0, 0.0, 0.8333, 0.5, 0.5376, 0.375, 0.5376, 0.375, 0.8333, 0.5, 0.8333, 0.125, 0.3333, 0.125, 0.5, 0.0, 0.5, 0.0, 0.3333, 0.125, 0.6667, 0.125, 0.8333, 0.0, 0.8333, 0.0, 0.6667, 0.125, 0.1667, 0.125, 0.3333, 0.0, 0.3333, 0.0, 0.1667, 1.0, 0.8333, 0.9375, 1.0, 0.875, 0.8333, 0.625, 0.5376, 0.5, 0.5376, 0.5, 0.8333, 0.625, 0.8333, 1.0, 0.3333, 1.0, 0.5, 0.875, 0.5, 0.875, 0.3333, 1.0, 0.6667, 1.0, 0.8333, 0.875, 0.8333, 0.875, 0.6667, 1.0, 0.1667, 1.0, 0.3333, 0.875, 0.3333, 0.875, 0.1667, 1.0, 0.5, 1.0, 0.6667, 0.875, 0.6667, 0.875, 0.5, 0.9656, 0.5376, 0.875, 0.5376, 0.875, 0.8333, 1.0, 0.8333, 0.875, 0.3333, 0.875, 0.5, 0.75, 0.5, 0.75, 0.3333, 0.875, 0.6667, 0.875, 0.8333, 0.75, 0.8333, 0.75, 0.6667, 0.875, 0.1667, 0.875, 0.3333, 0.75, 0.3333, 0.75, 0.1667, 0.875, 0.5, 0.875, 0.6667, 0.75, 0.6667, 0.75, 0.5, 0.875, 0.8333, 0.8125, 1.0, 0.75, 0.8333, 1.0, 0.1667, 0.875, 0.1667, 0.875, 0.5376, 0.9656, 0.5376, 0.625, 0.1667, 0.5, 0.1667, 0.5, 0.5376, 0.625, 0.5376, 0.5, 0.1667, 0.375, 0.1667, 0.375, 0.5376, 0.5, 0.5376, 0.375, 0.1667, 0.25, 0.1667, 0.25, 0.5376, 0.375, 0.5376, 0.25, 0.1667, 0.125, 0.1667, 0.125, 0.5376, 0.25, 0.5376, 0.75, 0.1667, 0.625, 0.1667, 0.625, 0.5376, 0.75, 0.5376, 0.875, 0.1667, 0.75, 0.1667, 0.75, 0.5376, 0.875, 0.5376, 0.125, 0.1667, 0.0, 0.1667, 0.03436, 0.5376, 0.125, 0.5376, 1.0, 1.0, 1.0, 1.0, 0.875, 1.0, 0.875, 1.0, 0.7062, 0.5077, 0.7521, 0.4749, 0.7268, 0.3702, 0.7057, 0.3706, 0.1829, 0.3629, 0.1752, 0.3573, 0.04999, 0.3366, 0.05584, 0.3344, 0.3012, 0.3443, 0.2952, 0.3446, 0.1752, 0.3573, 0.1829, 0.3629, 0.4313, 0.3671, 0.4242, 0.363, 0.2952, 0.3446, 0.3012, 0.3443, 0.5632, 0.3953, 0.5543, 0.385, 0.4242, 0.363, 0.4313, 0.3671, 0.6742, 0.3627, 0.6646, 0.3594, 0.5543, 0.385, 0.5632, 0.3953, 0.7, 0.3384, 0.7055, 0.34, 0.6646, 0.3594, 0.6742, 0.3627])
me_cylinder_002.use_remesh_fix_poles = True
me_cylinder_002.use_remesh_preserve_attributes = False
me_cylinder_002.use_mirror_vertex_groups = False
me_cylinder_002.update()
me_staunton_bishop_001 = bpy.data.meshes.new('Staunton Bishop.001')
me_staunton_bishop_001.from_pydata([(-0.2379, -0.5, 0.0), (0.2379, -0.5, 0.0), (-0.2379, 0.5, 0.0), (0.2379, 0.5, 0.0)], [], [(0, 1, 3, 2)])
_uv = me_staunton_bishop_001.uv_layers.new(name='UVMap')
_uv.uv.foreach_set('vector', [0.0, 0.0, 1.0, 0.0, 1.0, 1.0, 0.0, 1.0])
me_staunton_bishop_001.materials.append(mat_staunton_bishop)
me_staunton_bishop_001.use_remesh_fix_poles = True
me_staunton_bishop_001.use_remesh_preserve_attributes = False
me_staunton_bishop_001.use_mirror_vertex_groups = False
me_staunton_bishop_001.update()
me_cube_001 = bpy.data.meshes.new('Cube.001')
me_cube_001.from_pydata([(-1.0, -1.0, -1.0), (-1.0, -1.0, 1.0), (-1.0, 1.0, -1.0), (-1.0, 1.0, 1.0), (1.0, -1.0, -1.0), (1.0, -1.0, 1.0), (1.0, 1.0, -1.0), (1.0, 1.0, 1.0)], [], [(0, 1, 3, 2), (2, 3, 7, 6), (6, 7, 5, 4), (4, 5, 1, 0), (2, 6, 4, 0), (7, 3, 1, 5)])
_uv = me_cube_001.uv_layers.new(name='UVMap')
_uv.uv.foreach_set('vector', [0.375, 0.0, 0.625, 0.0, 0.625, 0.25, 0.375, 0.25, 0.375, 0.25, 0.625, 0.25, 0.625, 0.5, 0.375, 0.5, 0.375, 0.5, 0.625, 0.5, 0.625, 0.75, 0.375, 0.75, 0.375, 0.75, 0.625, 0.75, 0.625, 1.0, 0.375, 1.0, 0.125, 0.5, 0.375, 0.5, 0.375, 0.75, 0.125, 0.75, 0.625, 0.5, 0.875, 0.5, 0.875, 0.75, 0.625, 0.75])
me_cube_001.use_remesh_fix_poles = True
me_cube_001.use_remesh_preserve_attributes = False
me_cube_001.use_mirror_vertex_groups = False
me_cube_001.update()

# ---- objects
ob_bishop = bpy.data.objects.new('Bishop', me_cylinder_002)
ob_staunton_bishop_001 = bpy.data.objects.new('Staunton Bishop.001', me_staunton_bishop_001)
ob_tool_hat_notch_001 = bpy.data.objects.new('Tool Hat Notch.001', me_cube_001)

# ---- transforms, parenting, visibility, modifiers, constraints
ob_bishop.location = (0.0, 0.0, 0.0)
ob_bishop.lock_scale = (False, True, False)
ob_bishop.lineart.crease_threshold = 0.0
_m = ob_bishop.modifiers.new('Boolean', 'BOOLEAN')
_m.object = ob_tool_hat_notch_001
ob_staunton_bishop_001.location = (0.0, 0.0, 0.04161)
ob_staunton_bishop_001.rotation_euler = (1.571, -4.371e-08, 1.571)
ob_staunton_bishop_001.scale = (0.08415, 0.08415, 0.08415)
ob_staunton_bishop_001.lineart.crease_threshold = 0.0
ob_tool_hat_notch_001.location = (0.003561, 0.001839, 0.07001)
ob_tool_hat_notch_001.rotation_euler = (-0.2573, 0.2448, -0.06368)
ob_tool_hat_notch_001.scale = (0.001833, 0.01228, 0.01)
ob_tool_hat_notch_001.display_type = 'WIRE'
ob_tool_hat_notch_001.lineart.crease_threshold = 0.0

# ---- collection membership
col_collection_002.objects.link(ob_bishop)
col_collection_002.objects.link(ob_staunton_bishop_001)
col_collection_002.objects.link(ob_tool_hat_notch_001)

# ---- scene / render settings (as saved in the file)
scene.frame_start = 1; scene.frame_end = 250; scene.frame_set(1)
scene.render.engine = 'BLENDER_EEVEE_NEXT'
scene.cycles.use_denoising = False
scene.cycles.samples = 128
scene.cycles.sampling_pattern = 'TABULATED_SOBOL'
scene.cycles.use_adaptive_sampling = False
scene.cycles.use_light_tree = False
scene.view_settings.view_transform = 'Filmic'
bpy.context.view_layer.update()

# ---- added for rendering (the .blend has no active camera and no usable light): camera, sun
cam_auto = bpy.data.cameras.new('AutoCamera')
cam_auto.lens = 50.0
cam_auto.sensor_width = 36.0
cam_auto.clip_end = 1000.0
ob_auto_camera = bpy.data.objects.new('AutoCamera', cam_auto)
scene.collection.objects.link(ob_auto_camera)
ob_auto_camera.location = (0.185045, -0.222054, 0.189648)
ob_auto_camera.rotation_euler = (1.09748, -7.21219e-08, 0.694738)
scene.camera = ob_auto_camera
light_auto_sun = bpy.data.lights.new('AutoSun', 'SUN')
light_auto_sun.energy = 3.0
light_auto_sun.angle = 0.0523599
ob_auto_sun = bpy.data.objects.new('AutoSun', light_auto_sun)
scene.collection.objects.link(ob_auto_sun)
ob_auto_sun.rotation_euler = (0.872665, 0.174533, 0.523599)
bpy.context.view_layer.update()
